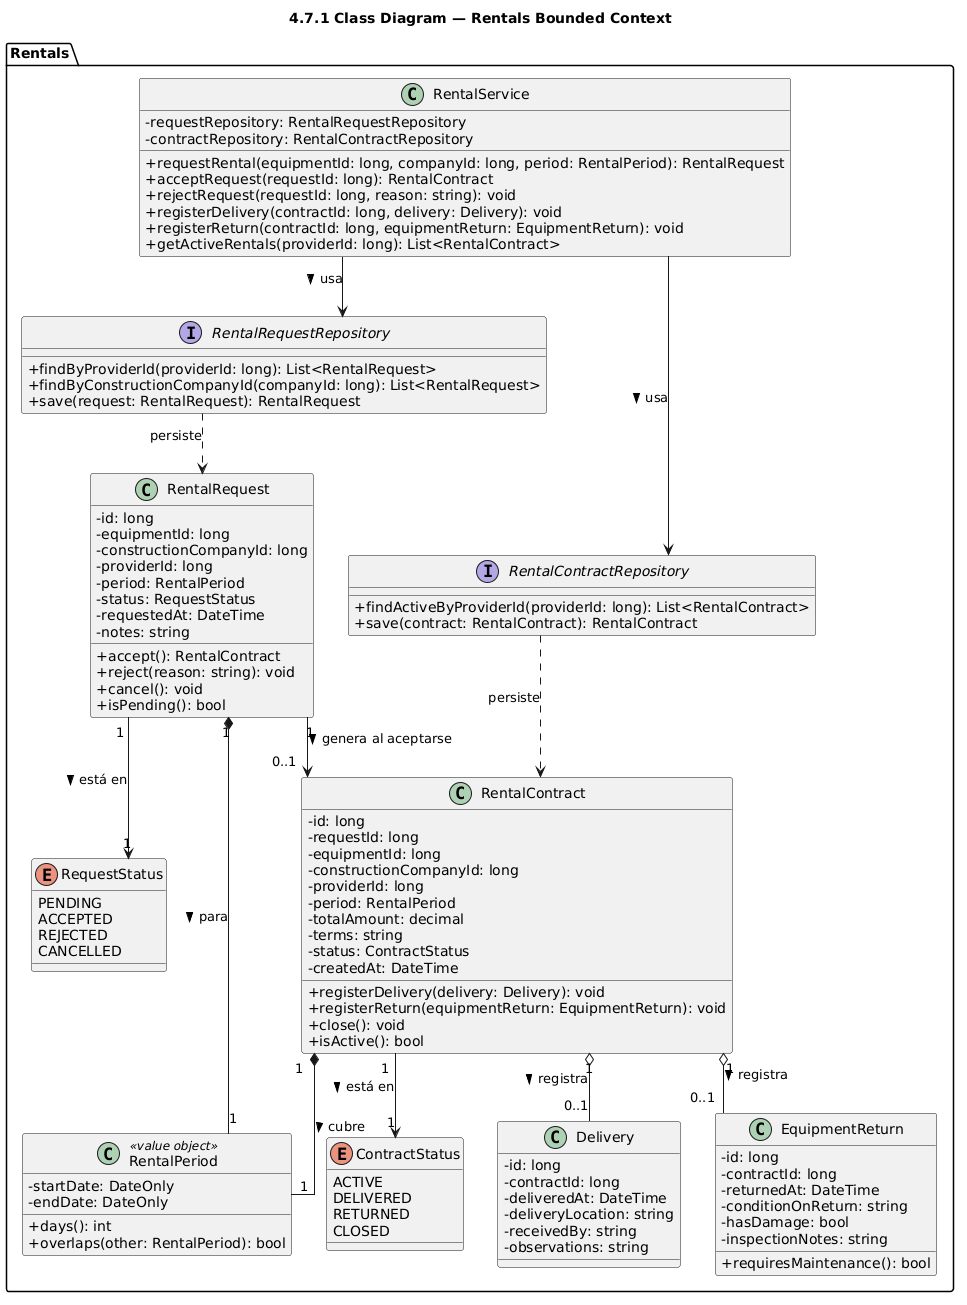

The diagram above was rendered by PlantUML. Its source (embedded in the PNG):
@startuml
title 4.7.1 Class Diagram — Rentals Bounded Context
skinparam classAttributeIconSize 0
skinparam linetype ortho

package "Rentals" {
  enum RequestStatus {
    PENDING
    ACCEPTED
    REJECTED
    CANCELLED
  }

  enum ContractStatus {
    ACTIVE
    DELIVERED
    RETURNED
    CLOSED
  }

  class RentalPeriod <<value object>> {
    - startDate: DateOnly
    - endDate: DateOnly
    + days(): int
    + overlaps(other: RentalPeriod): bool
  }

  class RentalRequest {
    - id: long
    - equipmentId: long
    - constructionCompanyId: long
    - providerId: long
    - period: RentalPeriod
    - status: RequestStatus
    - requestedAt: DateTime
    - notes: string
    + accept(): RentalContract
    + reject(reason: string): void
    + cancel(): void
    + isPending(): bool
  }

  class RentalContract {
    - id: long
    - requestId: long
    - equipmentId: long
    - constructionCompanyId: long
    - providerId: long
    - period: RentalPeriod
    - totalAmount: decimal
    - terms: string
    - status: ContractStatus
    - createdAt: DateTime
    + registerDelivery(delivery: Delivery): void
    + registerReturn(equipmentReturn: EquipmentReturn): void
    + close(): void
    + isActive(): bool
  }

  class Delivery {
    - id: long
    - contractId: long
    - deliveredAt: DateTime
    - deliveryLocation: string
    - receivedBy: string
    - observations: string
  }

  class EquipmentReturn {
    - id: long
    - contractId: long
    - returnedAt: DateTime
    - conditionOnReturn: string
    - hasDamage: bool
    - inspectionNotes: string
    + requiresMaintenance(): bool
  }

  interface RentalRequestRepository {
    + findByProviderId(providerId: long): List<RentalRequest>
    + findByConstructionCompanyId(companyId: long): List<RentalRequest>
    + save(request: RentalRequest): RentalRequest
  }

  interface RentalContractRepository {
    + findActiveByProviderId(providerId: long): List<RentalContract>
    + save(contract: RentalContract): RentalContract
  }

  class RentalService {
    - requestRepository: RentalRequestRepository
    - contractRepository: RentalContractRepository
    + requestRental(equipmentId: long, companyId: long, period: RentalPeriod): RentalRequest
    + acceptRequest(requestId: long): RentalContract
    + rejectRequest(requestId: long, reason: string): void
    + registerDelivery(contractId: long, delivery: Delivery): void
    + registerReturn(contractId: long, equipmentReturn: EquipmentReturn): void
    + getActiveRentals(providerId: long): List<RentalContract>
  }
}

RentalRequest "1" *-- "1" RentalPeriod : para >
RentalRequest "1" --> "1" RequestStatus : está en >
RentalRequest "1" --> "0..1" RentalContract : genera al aceptarse >
RentalContract "1" *-- "1" RentalPeriod : cubre >
RentalContract "1" --> "1" ContractStatus : está en >
RentalContract "1" o-- "0..1" Delivery : registra >
RentalContract "1" o-- "0..1" EquipmentReturn : registra >
RentalService --> RentalRequestRepository : usa >
RentalService --> RentalContractRepository : usa >
RentalRequestRepository ..> RentalRequest : persiste
RentalContractRepository ..> RentalContract : persiste
@enduml